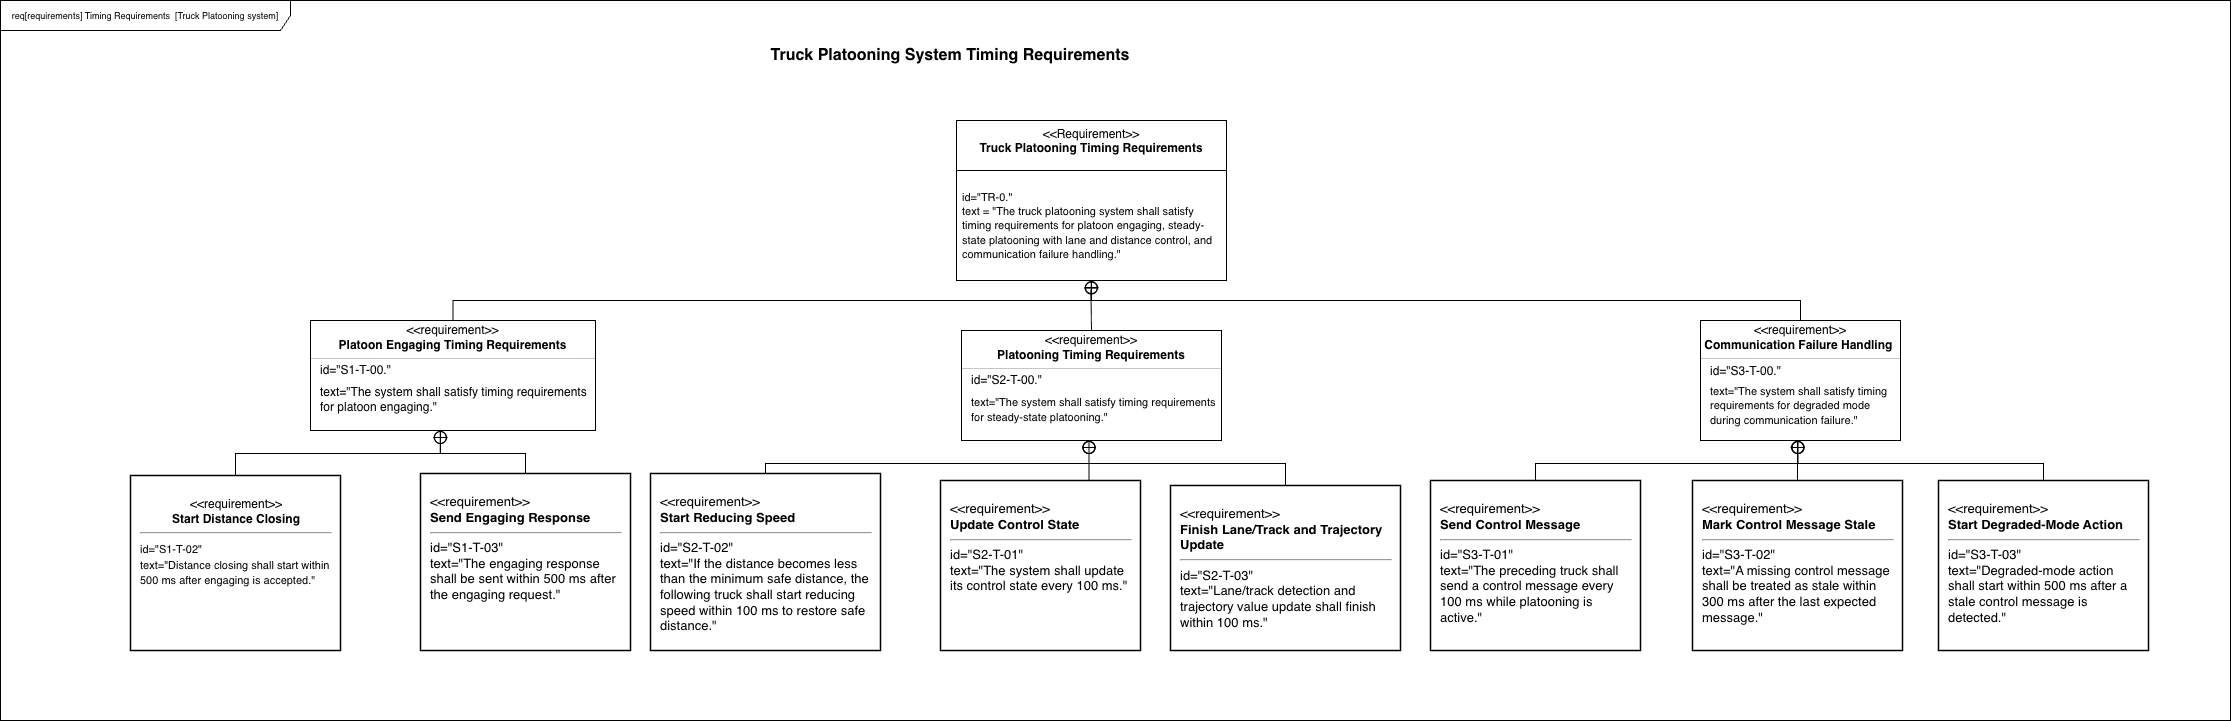

The diagram above was exported from draw.io. Its source (the exported page's mxGraphModel, read from the mxfile embedded in the PNG):
<mxGraphModel dx="2294" dy="1040" grid="1" gridSize="10" guides="1" tooltips="1" connect="1" arrows="1" fold="1" page="1" pageScale="1" pageWidth="827" pageHeight="1169" math="0" shadow="0">
  <root>
    <mxCell id="0" />
    <mxCell id="1" parent="0" />
    <mxCell id="7nLcCGFuut2-CKJnCjw5-1" parent="1" style="shape=umlFrame;whiteSpace=wrap;html=1;pointerEvents=0;recursiveResize=0;container=1;collapsible=0;width=290;height=30;movable=1;resizable=1;rotatable=1;deletable=1;editable=1;locked=0;connectable=1;" value="&lt;span style=&quot;font-size: 9px;&quot;&gt;req[requirements] Timing Requirements&amp;nbsp;&lt;/span&gt;&lt;font style=&quot;font-size: 9px;&quot;&gt;&amp;nbsp;[Truck Platooning system]&lt;/font&gt;" vertex="1">
      <mxGeometry height="720" width="2230" x="-670" y="170" as="geometry" />
    </mxCell>
    <mxCell id="7nLcCGFuut2-CKJnCjw5-2" parent="7nLcCGFuut2-CKJnCjw5-1" style="rounded=0;whiteSpace=wrap;html=1;align=left;verticalAlign=top;spacing=10;spacingTop=6;strokeColor=#000000;strokeWidth=1.5;fillColor=#ffffff;fontSize=13;" value="&amp;lt;&amp;lt;requirement&amp;gt;&amp;gt;&lt;br&gt;&lt;b&gt;Send Engaging Response&lt;/b&gt;&lt;br&gt;&lt;hr&gt;id=&quot;S1-T-03&quot;&lt;br&gt;text=&quot;The engaging response shall be sent within 500 ms after the engaging request.&quot;" vertex="1">
      <mxGeometry height="177" width="210" x="420" y="473" as="geometry" />
    </mxCell>
    <mxCell id="7nLcCGFuut2-CKJnCjw5-3" parent="7nLcCGFuut2-CKJnCjw5-1" style="rounded=0;whiteSpace=wrap;html=1;align=left;verticalAlign=top;spacing=10;spacingTop=6;strokeColor=#000000;strokeWidth=1.5;fillColor=#ffffff;fontSize=13;" value="&lt;div style=&quot;text-align: center;&quot;&gt;&lt;span style=&quot;font-size: 12px; background-color: transparent; color: light-dark(rgb(0, 0, 0), rgb(255, 255, 255));&quot;&gt;&amp;lt;&amp;lt;requirement&amp;gt;&amp;gt;&lt;/span&gt;&lt;/div&gt;&lt;font style=&quot;font-size: 12px;&quot;&gt;&lt;div style=&quot;text-align: center;&quot;&gt;&lt;b style=&quot;background-color: transparent; color: light-dark(rgb(0, 0, 0), rgb(255, 255, 255));&quot;&gt;Start Distance Closing&lt;/b&gt;&lt;/div&gt;&lt;/font&gt;&lt;hr&gt;&lt;font style=&quot;font-size: 11px;&quot;&gt;id=&quot;S1-T-02&quot;&lt;br&gt;text=&quot;Distance closing shall start within 500 ms after engaging is accepted.&quot;&lt;/font&gt;" vertex="1">
      <mxGeometry height="175" width="210" x="130" y="475" as="geometry" />
    </mxCell>
    <mxCell id="7nLcCGFuut2-CKJnCjw5-4" parent="7nLcCGFuut2-CKJnCjw5-1" style="rounded=0;whiteSpace=wrap;html=1;align=left;verticalAlign=top;spacing=10;spacingTop=6;strokeColor=#000000;strokeWidth=1.5;fillColor=#ffffff;fontSize=13;" value="&amp;lt;&amp;lt;requirement&amp;gt;&amp;gt;&lt;br&gt;&lt;b&gt;Start Reducing Speed&lt;/b&gt;&lt;br&gt;&lt;hr&gt;id=&quot;S2-T-02&quot;&lt;br&gt;text=&quot;If the distance becomes less than the minimum safe distance, the following truck shall start reducing speed within 100 ms&amp;nbsp;to restore safe distance.&quot;" vertex="1">
      <mxGeometry height="177" width="230" x="650" y="473" as="geometry" />
    </mxCell>
    <mxCell id="7nLcCGFuut2-CKJnCjw5-5" parent="7nLcCGFuut2-CKJnCjw5-1" style="rounded=0;whiteSpace=wrap;html=1;align=left;verticalAlign=top;spacing=10;spacingTop=6;strokeColor=#000000;strokeWidth=1.5;fillColor=#ffffff;fontSize=13;" value="&amp;lt;&amp;lt;requirement&amp;gt;&amp;gt;&lt;br&gt;&lt;b&gt;Finish Lane/Track and Trajectory Update&lt;/b&gt;&lt;br&gt;&lt;hr&gt;id=&quot;S2-T-03&quot;&lt;br&gt;text=&quot;Lane/track detection and trajectory value update shall finish within 100 ms.&quot;" vertex="1">
      <mxGeometry height="165" width="230" x="1170" y="485" as="geometry" />
    </mxCell>
    <mxCell id="7nLcCGFuut2-CKJnCjw5-6" parent="7nLcCGFuut2-CKJnCjw5-1" style="rounded=0;whiteSpace=wrap;html=1;align=left;verticalAlign=top;spacing=10;spacingTop=6;strokeColor=#000000;strokeWidth=1.5;fillColor=#ffffff;fontSize=13;" value="&amp;lt;&amp;lt;requirement&amp;gt;&amp;gt;&lt;br&gt;&lt;b&gt;Send Control Message&lt;/b&gt;&lt;br&gt;&lt;hr&gt;id=&quot;S3-T-01&quot;&lt;br&gt;text=&quot;The preceding truck shall send a control message every 100 ms while platooning is active.&quot;" vertex="1">
      <mxGeometry height="170" width="210" x="1430" y="480" as="geometry" />
    </mxCell>
    <mxCell id="7nLcCGFuut2-CKJnCjw5-7" parent="7nLcCGFuut2-CKJnCjw5-1" style="rounded=0;whiteSpace=wrap;html=1;align=left;verticalAlign=top;spacing=10;spacingTop=6;strokeColor=#000000;strokeWidth=1.5;fillColor=#ffffff;fontSize=13;" value="&amp;lt;&amp;lt;requirement&amp;gt;&amp;gt;&lt;br&gt;&lt;b&gt;Mark Control Message Stale&lt;/b&gt;&lt;br&gt;&lt;hr&gt;id=&quot;S3-T-02&quot;&lt;br&gt;text=&quot;A missing control message shall be treated as stale within 300 ms after the last expected message.&quot;" vertex="1">
      <mxGeometry height="170" width="210" x="1692" y="480" as="geometry" />
    </mxCell>
    <mxCell id="7nLcCGFuut2-CKJnCjw5-8" parent="7nLcCGFuut2-CKJnCjw5-1" style="rounded=0;whiteSpace=wrap;html=1;align=left;verticalAlign=top;spacing=10;spacingTop=6;strokeColor=#000000;strokeWidth=1.5;fillColor=#ffffff;fontSize=13;" value="&amp;lt;&amp;lt;requirement&amp;gt;&amp;gt;&lt;br&gt;&lt;b&gt;Start Degraded-Mode Action&lt;/b&gt;&lt;br&gt;&lt;hr&gt;id=&quot;S3-T-03&quot;&lt;br&gt;text=&quot;Degraded-mode action shall start within 500 ms after a stale control message is detected.&quot;" vertex="1">
      <mxGeometry height="170" width="210" x="1938" y="480" as="geometry" />
    </mxCell>
    <mxCell id="7nLcCGFuut2-CKJnCjw5-9" parent="7nLcCGFuut2-CKJnCjw5-1" style="swimlane;fontStyle=0;align=center;verticalAlign=top;childLayout=stackLayout;horizontal=1;startSize=50;horizontalStack=0;resizeParent=1;resizeParentMax=0;resizeLast=0;collapsible=0;marginBottom=0;html=1;whiteSpace=wrap;movable=0;resizable=0;rotatable=0;deletable=0;editable=0;locked=1;connectable=0;" value="&lt;font&gt;&amp;lt;&amp;lt;Requirement&amp;gt;&amp;gt;&lt;br&gt;&lt;b style=&quot;color: light-dark(rgb(0, 0, 0), rgb(255, 255, 255)); background-color: transparent;&quot;&gt;Truck Platooning Timing Requirements&lt;/b&gt;&lt;/font&gt;" vertex="1">
      <mxGeometry height="160" width="270" x="956" y="120" as="geometry" />
    </mxCell>
    <mxCell id="7nLcCGFuut2-CKJnCjw5-10" parent="7nLcCGFuut2-CKJnCjw5-9" style="text;html=1;strokeColor=none;fillColor=none;align=left;verticalAlign=middle;spacingLeft=4;spacingRight=4;overflow=hidden;rotatable=0;points=[[0,0.5],[1,0.5]];portConstraint=eastwest;whiteSpace=wrap;movable=0;resizable=0;deletable=0;editable=0;locked=1;connectable=0;" value="&lt;font style=&quot;font-size: 11px;&quot;&gt;id=&quot;TR-0.&quot;&lt;/font&gt;&lt;div&gt;&lt;font style=&quot;font-size: 11px;&quot;&gt;text = &quot;&lt;/font&gt;&lt;span style=&quot;background-color: transparent; color: light-dark(rgb(0, 0, 0), rgb(255, 255, 255));&quot;&gt;&lt;font style=&quot;font-size: 11px;&quot;&gt;T&lt;/font&gt;&lt;/span&gt;&lt;span style=&quot;background-color: transparent; color: light-dark(rgb(0, 0, 0), rgb(255, 255, 255));&quot;&gt;&lt;font style=&quot;font-size: 11px;&quot;&gt;he&lt;/font&gt;&lt;font style=&quot;font-size: 11px;&quot;&gt; truck platooning system shall satisfy timing requirements for platoon engaging, steady-state platooning with lane and distance control, and communication failure handling&lt;/font&gt;&lt;/span&gt;&lt;span style=&quot;font-size: 11px; background-color: transparent; color: light-dark(rgb(0, 0, 0), rgb(255, 255, 255));&quot;&gt;.&quot;&lt;/span&gt;&lt;/div&gt;" vertex="1">
      <mxGeometry height="110" width="270" y="50" as="geometry" />
    </mxCell>
    <mxCell id="7nLcCGFuut2-CKJnCjw5-11" parent="7nLcCGFuut2-CKJnCjw5-1" style="fontStyle=1;align=center;verticalAlign=middle;childLayout=stackLayout;horizontal=1;horizontalStack=0;resizeParent=1;resizeParentMax=0;resizeLast=0;marginBottom=0;" value="" vertex="1">
      <mxGeometry height="110" width="285" x="310" y="320" as="geometry" />
    </mxCell>
    <mxCell id="7nLcCGFuut2-CKJnCjw5-12" parent="7nLcCGFuut2-CKJnCjw5-11" style="html=1;align=center;spacing=0;verticalAlign=middle;strokeColor=none;fillColor=none;whiteSpace=wrap;spacingTop=3;" value="&amp;lt;&amp;lt;requirement&amp;gt;&amp;gt;" vertex="1">
      <mxGeometry height="16" width="285" as="geometry" />
    </mxCell>
    <mxCell id="7nLcCGFuut2-CKJnCjw5-13" parent="7nLcCGFuut2-CKJnCjw5-11" style="html=1;align=center;spacing=0;verticalAlign=middle;strokeColor=none;fillColor=none;whiteSpace=wrap;fontStyle=1" value="&lt;b style=&quot;text-align: left;&quot;&gt;&lt;font&gt;Platoon Engaging Timing Requirements&lt;/font&gt;&lt;/b&gt;" vertex="1">
      <mxGeometry height="18" width="285" y="16" as="geometry" />
    </mxCell>
    <mxCell id="7nLcCGFuut2-CKJnCjw5-14" parent="7nLcCGFuut2-CKJnCjw5-11" style="line;strokeWidth=0.25;fillColor=none;align=left;verticalAlign=middle;spacingTop=-1;spacingLeft=3;spacingRight=3;rotatable=0;labelPosition=right;points=[];portConstraint=eastwest;" value="" vertex="1">
      <mxGeometry height="8" width="285" y="34" as="geometry" />
    </mxCell>
    <mxCell id="7nLcCGFuut2-CKJnCjw5-15" parent="7nLcCGFuut2-CKJnCjw5-11" style="html=1;align=left;spacing=0;verticalAlign=middle;strokeColor=none;fillColor=none;whiteSpace=wrap;spacingLeft=10;" value="id=&quot;S1-T-00.&quot;" vertex="1">
      <mxGeometry height="16" width="285" y="42" as="geometry" />
    </mxCell>
    <mxCell id="7nLcCGFuut2-CKJnCjw5-16" parent="7nLcCGFuut2-CKJnCjw5-11" style="html=1;align=left;spacing=0;verticalAlign=middle;strokeColor=none;fillColor=none;whiteSpace=wrap;spacingLeft=10;" value="&lt;font&gt;text=&quot;The system shall satisfy timing requirements for platoon engaging.&quot;&lt;/font&gt;" vertex="1">
      <mxGeometry height="42" width="285" y="58" as="geometry" />
    </mxCell>
    <mxCell id="7nLcCGFuut2-CKJnCjw5-17" parent="7nLcCGFuut2-CKJnCjw5-11" style="html=1;align=center;spacing=0;verticalAlign=middle;strokeColor=none;fillColor=none;whiteSpace=wrap;" value="" vertex="1">
      <mxGeometry height="10" width="285" y="100" as="geometry" />
    </mxCell>
    <mxCell id="7nLcCGFuut2-CKJnCjw5-18" edge="1" parent="7nLcCGFuut2-CKJnCjw5-1" source="7nLcCGFuut2-CKJnCjw5-10" style="rounded=0;html=1;labelBackgroundColor=none;endArrow=none;edgeStyle=elbowEdgeStyle;elbow=vertical;startArrow=sysMLPackCont;startSize=12;entryX=0.5;entryY=0;entryDx=0;entryDy=0;" target="7nLcCGFuut2-CKJnCjw5-12" value="">
      <mxGeometry relative="1" as="geometry">
        <mxPoint x="245" y="260" as="sourcePoint" />
        <mxPoint x="155" y="320" as="targetPoint" />
      </mxGeometry>
    </mxCell>
    <mxCell id="7nLcCGFuut2-CKJnCjw5-19" parent="7nLcCGFuut2-CKJnCjw5-1" style="fontStyle=1;align=center;verticalAlign=middle;childLayout=stackLayout;horizontal=1;horizontalStack=0;resizeParent=1;resizeParentMax=0;resizeLast=0;marginBottom=0;" value="" vertex="1">
      <mxGeometry height="110" width="260" x="961" y="330" as="geometry" />
    </mxCell>
    <mxCell id="7nLcCGFuut2-CKJnCjw5-20" parent="7nLcCGFuut2-CKJnCjw5-19" style="html=1;align=center;spacing=0;verticalAlign=middle;strokeColor=none;fillColor=none;whiteSpace=wrap;spacingTop=3;" value="&amp;lt;&amp;lt;requirement&amp;gt;&amp;gt;" vertex="1">
      <mxGeometry height="16" width="260" as="geometry" />
    </mxCell>
    <mxCell id="7nLcCGFuut2-CKJnCjw5-21" parent="7nLcCGFuut2-CKJnCjw5-19" style="html=1;align=center;spacing=0;verticalAlign=middle;strokeColor=none;fillColor=none;whiteSpace=wrap;fontStyle=1" value="&lt;font&gt;&lt;b style=&quot;color: light-dark(rgb(0, 0, 0), rgb(255, 255, 255)); background-color: transparent;&quot;&gt;Platooning Timing &lt;/b&gt;&lt;b style=&quot;color: light-dark(rgb(0, 0, 0), rgb(255, 255, 255)); background-color: transparent;&quot;&gt;Requirements&lt;/b&gt;&lt;/font&gt;" vertex="1">
      <mxGeometry height="18" width="260" y="16" as="geometry" />
    </mxCell>
    <mxCell id="7nLcCGFuut2-CKJnCjw5-22" parent="7nLcCGFuut2-CKJnCjw5-19" style="line;strokeWidth=0.25;fillColor=none;align=left;verticalAlign=middle;spacingTop=-1;spacingLeft=3;spacingRight=3;rotatable=0;labelPosition=right;points=[];portConstraint=eastwest;" value="" vertex="1">
      <mxGeometry height="8" width="260" y="34" as="geometry" />
    </mxCell>
    <mxCell id="7nLcCGFuut2-CKJnCjw5-23" parent="7nLcCGFuut2-CKJnCjw5-19" style="html=1;align=left;spacing=0;verticalAlign=middle;strokeColor=none;fillColor=none;whiteSpace=wrap;spacingLeft=10;" value="id=&quot;S2-T-00.&quot;" vertex="1">
      <mxGeometry height="16" width="260" y="42" as="geometry" />
    </mxCell>
    <mxCell id="7nLcCGFuut2-CKJnCjw5-24" parent="7nLcCGFuut2-CKJnCjw5-19" style="html=1;align=left;spacing=0;verticalAlign=middle;strokeColor=none;fillColor=none;whiteSpace=wrap;spacingLeft=10;" value="&lt;font style=&quot;font-size: 11px;&quot;&gt;text=&quot;The system shall satisfy timing requirements for steady-state platooning.&quot;&lt;/font&gt;" vertex="1">
      <mxGeometry height="42" width="260" y="58" as="geometry" />
    </mxCell>
    <mxCell id="7nLcCGFuut2-CKJnCjw5-25" parent="7nLcCGFuut2-CKJnCjw5-19" style="html=1;align=center;spacing=0;verticalAlign=middle;strokeColor=none;fillColor=none;whiteSpace=wrap;" value="" vertex="1">
      <mxGeometry height="10" width="260" y="100" as="geometry" />
    </mxCell>
    <mxCell id="7nLcCGFuut2-CKJnCjw5-26" edge="1" parent="7nLcCGFuut2-CKJnCjw5-19" source="7nLcCGFuut2-CKJnCjw5-20" style="endArrow=none;html=1;rounded=0;exitX=0.5;exitY=0;exitDx=0;exitDy=0;" value="">
      <mxGeometry height="50" relative="1" width="50" as="geometry">
        <mxPoint x="130.44000000000005" y="100" as="sourcePoint" />
        <mxPoint x="129.44000000000005" y="-40" as="targetPoint" />
      </mxGeometry>
    </mxCell>
    <mxCell id="7nLcCGFuut2-CKJnCjw5-27" parent="7nLcCGFuut2-CKJnCjw5-1" style="fontStyle=1;align=center;verticalAlign=middle;childLayout=stackLayout;horizontal=1;horizontalStack=0;resizeParent=1;resizeParentMax=0;resizeLast=0;marginBottom=0;" value="" vertex="1">
      <mxGeometry height="120" width="200" x="1700" y="320" as="geometry" />
    </mxCell>
    <mxCell id="7nLcCGFuut2-CKJnCjw5-28" parent="7nLcCGFuut2-CKJnCjw5-27" style="html=1;align=center;spacing=0;verticalAlign=middle;strokeColor=none;fillColor=none;whiteSpace=wrap;spacingTop=3;" value="&amp;lt;&amp;lt;requirement&amp;gt;&amp;gt;" vertex="1">
      <mxGeometry height="16" width="200" as="geometry" />
    </mxCell>
    <mxCell id="7nLcCGFuut2-CKJnCjw5-29" parent="7nLcCGFuut2-CKJnCjw5-27" style="html=1;align=center;spacing=0;verticalAlign=middle;strokeColor=none;fillColor=none;whiteSpace=wrap;fontStyle=1" value="Communication Failure&amp;nbsp;Handling&amp;nbsp;" vertex="1">
      <mxGeometry height="18" width="200" y="16" as="geometry" />
    </mxCell>
    <mxCell id="7nLcCGFuut2-CKJnCjw5-30" parent="7nLcCGFuut2-CKJnCjw5-27" style="line;strokeWidth=0.25;fillColor=none;align=left;verticalAlign=middle;spacingTop=-1;spacingLeft=3;spacingRight=3;rotatable=0;labelPosition=right;points=[];portConstraint=eastwest;" value="" vertex="1">
      <mxGeometry height="8" width="200" y="34" as="geometry" />
    </mxCell>
    <mxCell id="7nLcCGFuut2-CKJnCjw5-31" parent="7nLcCGFuut2-CKJnCjw5-27" style="html=1;align=left;spacing=0;verticalAlign=middle;strokeColor=none;fillColor=none;whiteSpace=wrap;spacingLeft=10;" value="id=&quot;S3-T-00.&quot;" vertex="1">
      <mxGeometry height="18" width="200" y="42" as="geometry" />
    </mxCell>
    <mxCell id="7nLcCGFuut2-CKJnCjw5-32" parent="7nLcCGFuut2-CKJnCjw5-27" style="html=1;align=left;spacing=0;verticalAlign=middle;strokeColor=none;fillColor=none;whiteSpace=wrap;spacingLeft=10;" value="&lt;font style=&quot;font-size: 11px;&quot;&gt;text=&quot;The system shall satisfy timing requirements for degraded mode during communication failure.&quot;&lt;/font&gt;" vertex="1">
      <mxGeometry height="50" width="200" y="60" as="geometry" />
    </mxCell>
    <mxCell id="7nLcCGFuut2-CKJnCjw5-33" parent="7nLcCGFuut2-CKJnCjw5-27" style="html=1;align=center;spacing=0;verticalAlign=middle;strokeColor=none;fillColor=none;whiteSpace=wrap;" value="" vertex="1">
      <mxGeometry height="10" width="200" y="110" as="geometry" />
    </mxCell>
    <mxCell id="7nLcCGFuut2-CKJnCjw5-34" edge="1" parent="7nLcCGFuut2-CKJnCjw5-1" source="7nLcCGFuut2-CKJnCjw5-10" style="rounded=0;html=1;labelBackgroundColor=none;endArrow=none;edgeStyle=elbowEdgeStyle;elbow=vertical;startArrow=sysMLPackCont;startSize=12;entryX=0.5;entryY=0;entryDx=0;entryDy=0;exitX=0.499;exitY=1.006;exitDx=0;exitDy=0;exitPerimeter=0;" target="7nLcCGFuut2-CKJnCjw5-28" value="">
      <mxGeometry relative="1" as="geometry">
        <mxPoint x="615" y="280" as="sourcePoint" />
        <mxPoint x="1915" y="308" as="targetPoint" />
      </mxGeometry>
    </mxCell>
    <mxCell id="7nLcCGFuut2-CKJnCjw5-35" edge="1" parent="7nLcCGFuut2-CKJnCjw5-1" style="rounded=0;html=1;labelBackgroundColor=none;endArrow=none;edgeStyle=elbowEdgeStyle;elbow=vertical;startArrow=sysMLPackCont;startSize=12;entryX=0.5;entryY=0;entryDx=0;entryDy=0;exitX=0.5;exitY=1;exitDx=0;exitDy=0;" target="7nLcCGFuut2-CKJnCjw5-6" value="">
      <mxGeometry relative="1" as="geometry">
        <Array as="points">
          <mxPoint x="1682.5" y="463" />
        </Array>
        <mxPoint x="1797.5" y="440" as="sourcePoint" />
        <mxPoint x="1577.5" y="483" as="targetPoint" />
      </mxGeometry>
    </mxCell>
    <mxCell id="7nLcCGFuut2-CKJnCjw5-36" edge="1" parent="7nLcCGFuut2-CKJnCjw5-1" style="rounded=0;html=1;labelBackgroundColor=none;endArrow=none;edgeStyle=elbowEdgeStyle;elbow=vertical;startArrow=sysMLPackCont;startSize=12;entryX=0.5;entryY=0;entryDx=0;entryDy=0;exitX=0.5;exitY=1;exitDx=0;exitDy=0;" target="7nLcCGFuut2-CKJnCjw5-8" value="">
      <mxGeometry relative="1" as="geometry">
        <Array as="points">
          <mxPoint x="1902.5" y="463" />
        </Array>
        <mxPoint x="1797.5" y="440" as="sourcePoint" />
        <mxPoint x="2012.5" y="483" as="targetPoint" />
      </mxGeometry>
    </mxCell>
    <mxCell id="7nLcCGFuut2-CKJnCjw5-37" edge="1" parent="7nLcCGFuut2-CKJnCjw5-1" style="rounded=0;html=1;labelBackgroundColor=none;endArrow=none;edgeStyle=elbowEdgeStyle;elbow=vertical;startArrow=sysMLPackCont;startSize=12;entryX=0.5;entryY=0;entryDx=0;entryDy=0;exitX=0.5;exitY=1;exitDx=0;exitDy=0;" target="7nLcCGFuut2-CKJnCjw5-4" value="">
      <mxGeometry relative="1" as="geometry">
        <Array as="points">
          <mxPoint x="973.5" y="463" />
        </Array>
        <mxPoint x="1088.5" y="440" as="sourcePoint" />
        <mxPoint x="868.5" y="483" as="targetPoint" />
      </mxGeometry>
    </mxCell>
    <mxCell id="7nLcCGFuut2-CKJnCjw5-38" edge="1" parent="7nLcCGFuut2-CKJnCjw5-1" style="rounded=0;html=1;labelBackgroundColor=none;endArrow=none;edgeStyle=elbowEdgeStyle;elbow=vertical;startArrow=sysMLPackCont;startSize=12;entryX=0.5;entryY=0;entryDx=0;entryDy=0;exitX=0.5;exitY=1;exitDx=0;exitDy=0;" value="">
      <mxGeometry relative="1" as="geometry">
        <Array as="points">
          <mxPoint x="1088.5" y="463" />
        </Array>
        <mxPoint x="1088.5" y="440" as="sourcePoint" />
        <mxPoint x="1088.5" y="483" as="targetPoint" />
      </mxGeometry>
    </mxCell>
    <mxCell id="7nLcCGFuut2-CKJnCjw5-39" edge="1" parent="7nLcCGFuut2-CKJnCjw5-1" style="rounded=0;html=1;labelBackgroundColor=none;endArrow=none;edgeStyle=elbowEdgeStyle;elbow=vertical;startArrow=sysMLPackCont;startSize=12;entryX=0.5;entryY=0;entryDx=0;entryDy=0;exitX=0.5;exitY=1;exitDx=0;exitDy=0;" target="7nLcCGFuut2-CKJnCjw5-5" value="">
      <mxGeometry relative="1" as="geometry">
        <Array as="points">
          <mxPoint x="1193.5" y="463" />
        </Array>
        <mxPoint x="1088.5" y="440" as="sourcePoint" />
        <mxPoint x="1303.5" y="483" as="targetPoint" />
      </mxGeometry>
    </mxCell>
    <mxCell id="7nLcCGFuut2-CKJnCjw5-40" edge="1" parent="7nLcCGFuut2-CKJnCjw5-1" style="rounded=0;html=1;labelBackgroundColor=none;endArrow=none;edgeStyle=elbowEdgeStyle;elbow=vertical;startArrow=sysMLPackCont;startSize=12;entryX=0.5;entryY=0;entryDx=0;entryDy=0;exitX=0.5;exitY=1;exitDx=0;exitDy=0;" target="7nLcCGFuut2-CKJnCjw5-2" value="">
      <mxGeometry relative="1" as="geometry">
        <Array as="points">
          <mxPoint x="545" y="453" />
        </Array>
        <mxPoint x="440" y="430" as="sourcePoint" />
        <mxPoint x="655" y="473" as="targetPoint" />
      </mxGeometry>
    </mxCell>
    <mxCell id="7nLcCGFuut2-CKJnCjw5-41" edge="1" parent="7nLcCGFuut2-CKJnCjw5-1" style="rounded=0;html=1;labelBackgroundColor=none;endArrow=none;edgeStyle=elbowEdgeStyle;elbow=vertical;startArrow=sysMLPackCont;startSize=12;entryX=0.5;entryY=0;entryDx=0;entryDy=0;exitX=0.5;exitY=1;exitDx=0;exitDy=0;" target="7nLcCGFuut2-CKJnCjw5-7" value="">
      <mxGeometry relative="1" as="geometry">
        <Array as="points">
          <mxPoint x="1797" y="463" />
        </Array>
        <mxPoint x="1797" y="440" as="sourcePoint" />
        <mxPoint x="1797.5" y="483" as="targetPoint" />
      </mxGeometry>
    </mxCell>
    <mxCell id="7nLcCGFuut2-CKJnCjw5-42" edge="1" parent="7nLcCGFuut2-CKJnCjw5-1" style="rounded=0;html=1;labelBackgroundColor=none;endArrow=none;edgeStyle=elbowEdgeStyle;elbow=vertical;startArrow=sysMLPackCont;startSize=12;entryX=0.5;entryY=0;entryDx=0;entryDy=0;exitX=0.5;exitY=1;exitDx=0;exitDy=0;" target="7nLcCGFuut2-CKJnCjw5-3" value="">
      <mxGeometry relative="1" as="geometry">
        <Array as="points">
          <mxPoint x="439.74" y="453" />
        </Array>
        <mxPoint x="439.74" y="430" as="sourcePoint" />
        <mxPoint x="440.24" y="473" as="targetPoint" />
      </mxGeometry>
    </mxCell>
    <mxCell id="7nLcCGFuut2-CKJnCjw5-43" parent="7nLcCGFuut2-CKJnCjw5-1" style="rounded=0;whiteSpace=wrap;html=1;align=left;verticalAlign=top;spacing=10;spacingTop=6;strokeColor=#000000;strokeWidth=1.5;fillColor=#ffffff;fontSize=13;" value="&amp;lt;&amp;lt;requirement&amp;gt;&amp;gt;&lt;br&gt;&lt;b&gt;Update Control State&lt;/b&gt;&lt;br&gt;&lt;hr&gt;id=&quot;S2-T-01&quot;&lt;br&gt;text=&quot;The system shall update its control state every 100 ms.&quot;" vertex="1">
      <mxGeometry height="170" width="200" x="940" y="480" as="geometry" />
    </mxCell>
    <mxCell id="7nLcCGFuut2-CKJnCjw5-44" parent="1" style="text;html=1;strokeColor=none;fillColor=none;align=center;verticalAlign=middle;whiteSpace=wrap;rounded=0;fontSize=16;fontStyle=1;" value="Truck Platooning System Timing Requirements" vertex="1">
      <mxGeometry height="30" width="660" x="-50" y="210" as="geometry" />
    </mxCell>
  </root>
</mxGraphModel>